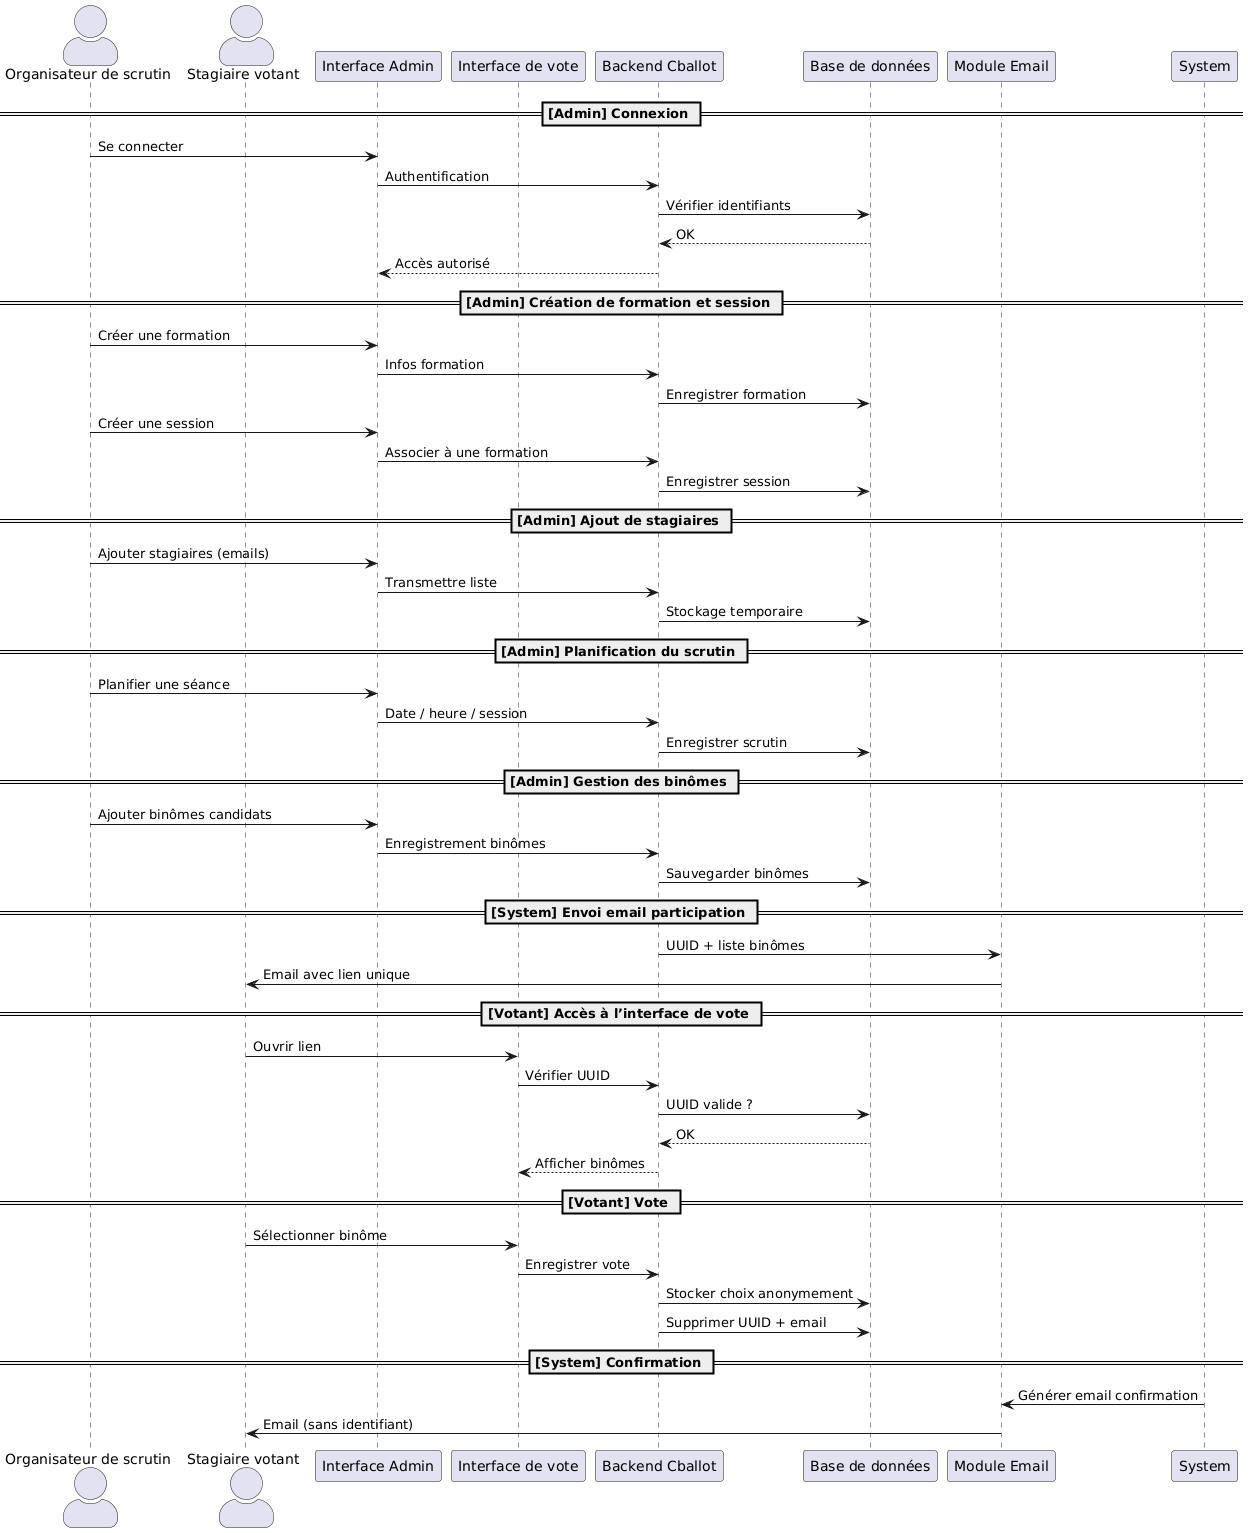

The diagram above was rendered by PlantUML. Its source (embedded in the PNG):
@startuml
skinparam actorStyle awesome
actor Admin as "Organisateur de scrutin"
actor Votant as "Stagiaire votant"


participant AdminUI as "Interface Admin"
participant VoteUI as "Interface de vote"
participant Backend as "Backend Cballot"
participant DB as "Base de données"
participant Mailer as "Module Email"

== [Admin] Connexion ==
Admin -> AdminUI : Se connecter
AdminUI -> Backend : Authentification
Backend -> DB : Vérifier identifiants
DB --> Backend : OK
Backend --> AdminUI : Accès autorisé

== [Admin] Création de formation et session ==
Admin -> AdminUI : Créer une formation
AdminUI -> Backend : Infos formation
Backend -> DB : Enregistrer formation

Admin -> AdminUI : Créer une session
AdminUI -> Backend : Associer à une formation
Backend -> DB : Enregistrer session

== [Admin] Ajout de stagiaires ==
Admin -> AdminUI : Ajouter stagiaires (emails)
AdminUI -> Backend : Transmettre liste
Backend -> DB : Stockage temporaire

== [Admin] Planification du scrutin ==
Admin -> AdminUI : Planifier une séance
AdminUI -> Backend : Date / heure / session
Backend -> DB : Enregistrer scrutin

== [Admin] Gestion des binômes ==
Admin -> AdminUI : Ajouter binômes candidats
AdminUI -> Backend : Enregistrement binômes
Backend -> DB : Sauvegarder binômes

== [System] Envoi email participation ==
Backend -> Mailer : UUID + liste binômes
Mailer -> Votant : Email avec lien unique

== [Votant] Accès à l’interface de vote ==
Votant -> VoteUI : Ouvrir lien
VoteUI -> Backend : Vérifier UUID
Backend -> DB : UUID valide ?
DB --> Backend : OK
Backend --> VoteUI : Afficher binômes

== [Votant] Vote ==
Votant -> VoteUI : Sélectionner binôme
VoteUI -> Backend : Enregistrer vote
Backend -> DB : Stocker choix anonymement
Backend -> DB : Supprimer UUID + email

== [System] Confirmation ==
System -> Mailer : Générer email confirmation
Mailer -> Votant : Email (sans identifiant)
@enduml